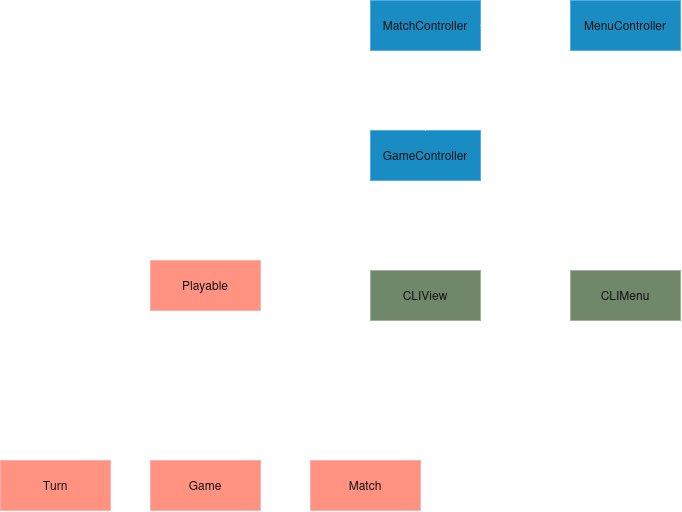

The diagram above was exported from draw.io. Its source (the exported page's mxGraphModel, read from the mxfile embedded in the PNG):
<mxGraphModel dx="1414" dy="915" grid="1" gridSize="10" guides="1" tooltips="1" connect="1" arrows="1" fold="1" page="1" pageScale="1" pageWidth="850" pageHeight="1100" math="0" shadow="0">
  <root>
    <mxCell id="0" />
    <mxCell id="1" parent="0" />
    <mxCell id="ZmHkLExP6f4WLYogvzA1-3" edge="1" parent="1" source="ZmHkLExP6f4WLYogvzA1-1" style="edgeStyle=orthogonalEdgeStyle;rounded=0;orthogonalLoop=1;jettySize=auto;html=1;entryX=0.5;entryY=0;entryDx=0;entryDy=0;exitX=0.5;exitY=1;exitDx=0;exitDy=0;" target="ZmHkLExP6f4WLYogvzA1-2">
      <mxGeometry relative="1" as="geometry" />
    </mxCell>
    <mxCell id="ZmHkLExP6f4WLYogvzA1-6" edge="1" parent="1" source="ZmHkLExP6f4WLYogvzA1-1" style="edgeStyle=orthogonalEdgeStyle;rounded=0;orthogonalLoop=1;jettySize=auto;html=1;entryX=0.5;entryY=0;entryDx=0;entryDy=0;" target="ZmHkLExP6f4WLYogvzA1-4">
      <mxGeometry relative="1" as="geometry" />
    </mxCell>
    <mxCell id="ZmHkLExP6f4WLYogvzA1-7" edge="1" parent="1" source="ZmHkLExP6f4WLYogvzA1-1" style="edgeStyle=orthogonalEdgeStyle;rounded=0;orthogonalLoop=1;jettySize=auto;html=1;entryX=0.5;entryY=0;entryDx=0;entryDy=0;exitX=0.5;exitY=1;exitDx=0;exitDy=0;" target="ZmHkLExP6f4WLYogvzA1-5">
      <mxGeometry relative="1" as="geometry" />
    </mxCell>
    <mxCell id="ZmHkLExP6f4WLYogvzA1-1" parent="1" style="html=1;whiteSpace=wrap;fillColor=#e51400;fontColor=#ffffff;strokeColor=#B20000;" value="Playable" vertex="1">
      <mxGeometry height="50" width="110" x="210" y="500" as="geometry" />
    </mxCell>
    <mxCell id="ZmHkLExP6f4WLYogvzA1-9" edge="1" parent="1" source="ZmHkLExP6f4WLYogvzA1-2" style="edgeStyle=orthogonalEdgeStyle;rounded=0;orthogonalLoop=1;jettySize=auto;html=1;endArrow=diamond;endFill=1;" target="ZmHkLExP6f4WLYogvzA1-4">
      <mxGeometry relative="1" as="geometry" />
    </mxCell>
    <mxCell id="ZmHkLExP6f4WLYogvzA1-2" parent="1" style="html=1;whiteSpace=wrap;fillColor=#e51400;fontColor=#ffffff;strokeColor=#B20000;" value="Turn" vertex="1">
      <mxGeometry height="50" width="110" x="60" y="700" as="geometry" />
    </mxCell>
    <mxCell id="ZmHkLExP6f4WLYogvzA1-8" edge="1" parent="1" source="ZmHkLExP6f4WLYogvzA1-4" style="edgeStyle=orthogonalEdgeStyle;rounded=0;orthogonalLoop=1;jettySize=auto;html=1;entryX=0;entryY=0.5;entryDx=0;entryDy=0;endArrow=diamond;endFill=1;" target="ZmHkLExP6f4WLYogvzA1-5">
      <mxGeometry relative="1" as="geometry" />
    </mxCell>
    <mxCell id="ZmHkLExP6f4WLYogvzA1-4" parent="1" style="html=1;whiteSpace=wrap;fillColor=#e51400;fontColor=#ffffff;strokeColor=#B20000;" value="Game" vertex="1">
      <mxGeometry height="50" width="110" x="210" y="700" as="geometry" />
    </mxCell>
    <mxCell id="ZmHkLExP6f4WLYogvzA1-5" parent="1" style="html=1;whiteSpace=wrap;fillColor=#e51400;fontColor=#ffffff;strokeColor=#B20000;" value="Match" vertex="1">
      <mxGeometry height="50" width="110" x="370" y="700" as="geometry" />
    </mxCell>
    <mxCell id="ZmHkLExP6f4WLYogvzA1-11" edge="1" parent="1" source="ZmHkLExP6f4WLYogvzA1-10" style="edgeStyle=orthogonalEdgeStyle;rounded=0;orthogonalLoop=1;jettySize=auto;html=1;entryX=0.5;entryY=0;entryDx=0;entryDy=0;endArrow=classic;endFill=1;startArrow=none;startFill=0;dashed=1;" target="ZmHkLExP6f4WLYogvzA1-1">
      <mxGeometry relative="1" as="geometry" />
    </mxCell>
    <mxCell id="ZmHkLExP6f4WLYogvzA1-10" parent="1" style="html=1;whiteSpace=wrap;fillColor=#1ba1e2;fontColor=#ffffff;strokeColor=#006EAF;" value="GameController" vertex="1">
      <mxGeometry height="50" width="110" x="430" y="370" as="geometry" />
    </mxCell>
    <mxCell id="ZmHkLExP6f4WLYogvzA1-13" edge="1" parent="1" source="ZmHkLExP6f4WLYogvzA1-12" style="edgeStyle=orthogonalEdgeStyle;rounded=0;orthogonalLoop=1;jettySize=auto;html=1;entryX=0.5;entryY=1;entryDx=0;entryDy=0;endArrow=none;endFill=0;dashed=1;exitX=0.5;exitY=0;exitDx=0;exitDy=0;startArrow=classic;startFill=1;" target="ZmHkLExP6f4WLYogvzA1-10">
      <mxGeometry relative="1" as="geometry" />
    </mxCell>
    <mxCell id="ZmHkLExP6f4WLYogvzA1-12" parent="1" style="html=1;whiteSpace=wrap;fillColor=#6d8764;strokeColor=#3A5431;fontColor=#ffffff;" value="CLIView" vertex="1">
      <mxGeometry height="50" width="110" x="430" y="510" as="geometry" />
    </mxCell>
    <mxCell id="ZmHkLExP6f4WLYogvzA1-15" edge="1" parent="1" source="ZmHkLExP6f4WLYogvzA1-14" style="edgeStyle=orthogonalEdgeStyle;rounded=0;orthogonalLoop=1;jettySize=auto;html=1;entryX=0.5;entryY=0;entryDx=0;entryDy=0;endArrow=none;endFill=0;startArrow=diamond;startFill=1;" target="ZmHkLExP6f4WLYogvzA1-10">
      <mxGeometry relative="1" as="geometry" />
    </mxCell>
    <mxCell id="ZmHkLExP6f4WLYogvzA1-14" parent="1" style="html=1;whiteSpace=wrap;fillColor=#1ba1e2;fontColor=#ffffff;strokeColor=#006EAF;" value="MatchController" vertex="1">
      <mxGeometry height="50" width="110" x="430" y="240" as="geometry" />
    </mxCell>
    <mxCell id="ZmHkLExP6f4WLYogvzA1-19" edge="1" parent="1" source="ZmHkLExP6f4WLYogvzA1-16" style="edgeStyle=orthogonalEdgeStyle;rounded=0;orthogonalLoop=1;jettySize=auto;html=1;entryX=1;entryY=0.5;entryDx=0;entryDy=0;endArrow=none;endFill=0;startArrow=diamond;startFill=1;" target="ZmHkLExP6f4WLYogvzA1-14">
      <mxGeometry relative="1" as="geometry" />
    </mxCell>
    <mxCell id="ZmHkLExP6f4WLYogvzA1-20" edge="1" parent="1" source="ZmHkLExP6f4WLYogvzA1-16" style="edgeStyle=orthogonalEdgeStyle;rounded=0;orthogonalLoop=1;jettySize=auto;html=1;entryX=1;entryY=0.5;entryDx=0;entryDy=0;exitX=0.5;exitY=1;exitDx=0;exitDy=0;dashed=1;" target="ZmHkLExP6f4WLYogvzA1-10">
      <mxGeometry relative="1" as="geometry" />
    </mxCell>
    <mxCell id="ZmHkLExP6f4WLYogvzA1-22" edge="1" parent="1" source="ZmHkLExP6f4WLYogvzA1-16" style="edgeStyle=orthogonalEdgeStyle;rounded=0;orthogonalLoop=1;jettySize=auto;html=1;entryX=0.5;entryY=0;entryDx=0;entryDy=0;dashed=1;" target="ZmHkLExP6f4WLYogvzA1-21">
      <mxGeometry relative="1" as="geometry" />
    </mxCell>
    <mxCell id="ZmHkLExP6f4WLYogvzA1-16" parent="1" style="html=1;whiteSpace=wrap;fillColor=#1ba1e2;fontColor=#ffffff;strokeColor=#006EAF;" value="MenuController" vertex="1">
      <mxGeometry height="50" width="110" x="630" y="240" as="geometry" />
    </mxCell>
    <mxCell id="ZmHkLExP6f4WLYogvzA1-21" parent="1" style="html=1;whiteSpace=wrap;fillColor=#6d8764;fontColor=#ffffff;strokeColor=#3A5431;" value="CLIMenu" vertex="1">
      <mxGeometry height="50" width="110" x="630" y="510" as="geometry" />
    </mxCell>
  </root>
</mxGraphModel>